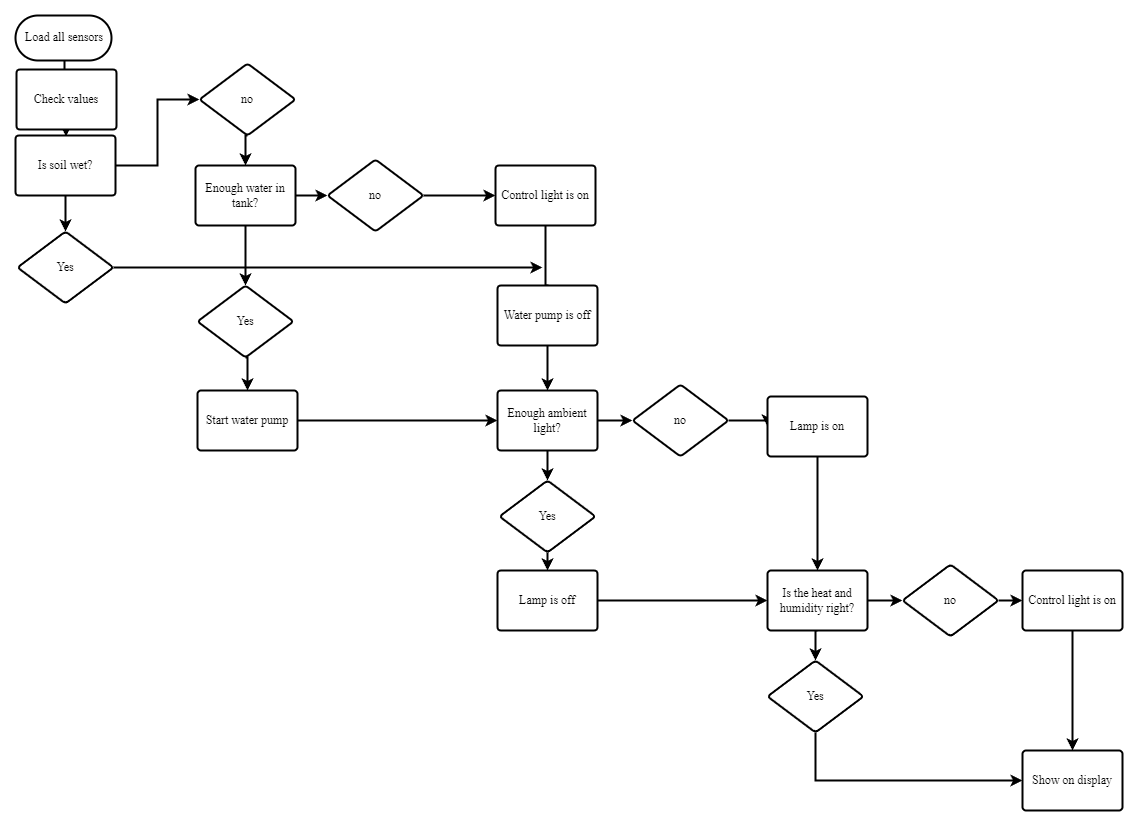

The diagram above was exported from draw.io. Its source (the exported page's mxGraphModel, read from the mxfile embedded in the PNG):
<mxGraphModel dx="1849" dy="753" grid="1" gridSize="15" guides="1" tooltips="1" connect="1" arrows="1" page="1" pageScale="1" pageWidth="1442" pageHeight="2040">
  <root>
    <mxCell id="0" />
    <mxCell id="1" parent="0" />
    <mxCell id="4wlB2EurjRGMQFGe-ZJa-60" value="" style="edgeStyle=orthogonalEdgeStyle;rounded=0;orthogonalLoop=1;jettySize=auto;html=1;" edge="1" parent="1" source="4wlB2EurjRGMQFGe-ZJa-2" target="4wlB2EurjRGMQFGe-ZJa-6">
      <mxGeometry relative="1" as="geometry" />
    </mxCell>
    <mxCell id="4wlB2EurjRGMQFGe-ZJa-2" value="Load all sensors&lt;br&gt;" style="shape=mxgraph.flowchart.start/terminator;whiteSpace=wrap;html=1;fillColor=#ffffff;strokeColor=#000000;strokeWidth=2;" vertex="1" name="Start/Terminator" parent="1">
      <mxGeometry x="313" y="120" width="98" height="45" as="geometry" />
    </mxCell>
    <mxCell id="4wlB2EurjRGMQFGe-ZJa-5" style="edgeStyle=orthogonalEdgeStyle;rounded=0;orthogonalLoop=1;jettySize=auto;html=1;exitX=0.5;exitY=1;exitDx=0;exitDy=0;exitPerimeter=0;" edge="1" parent="1" source="4wlB2EurjRGMQFGe-ZJa-4">
      <mxGeometry relative="1" as="geometry">
        <mxPoint x="364" y="240" as="targetPoint" />
      </mxGeometry>
    </mxCell>
    <mxCell id="4wlB2EurjRGMQFGe-ZJa-4" value="Check values" style="shape=mxgraph.flowchart.process;whiteSpace=wrap;html=1;fillColor=#ffffff;strokeColor=#000000;strokeWidth=2;" vertex="1" name="Process" parent="1">
      <mxGeometry x="314" y="174" width="100" height="60" as="geometry" />
    </mxCell>
    <mxCell id="4wlB2EurjRGMQFGe-ZJa-11" style="edgeStyle=orthogonalEdgeStyle;rounded=0;orthogonalLoop=1;jettySize=auto;html=1;exitX=1;exitY=0.5;exitDx=0;exitDy=0;exitPerimeter=0;entryX=0;entryY=0.5;entryDx=0;entryDy=0;entryPerimeter=0;" edge="1" parent="1" source="4wlB2EurjRGMQFGe-ZJa-6" target="4wlB2EurjRGMQFGe-ZJa-7">
      <mxGeometry relative="1" as="geometry" />
    </mxCell>
    <mxCell id="4wlB2EurjRGMQFGe-ZJa-55" style="edgeStyle=orthogonalEdgeStyle;rounded=0;orthogonalLoop=1;jettySize=auto;html=1;entryX=0.5;entryY=0;entryDx=0;entryDy=0;entryPerimeter=0;" edge="1" parent="1" source="4wlB2EurjRGMQFGe-ZJa-6" target="4wlB2EurjRGMQFGe-ZJa-50">
      <mxGeometry relative="1" as="geometry" />
    </mxCell>
    <mxCell id="4wlB2EurjRGMQFGe-ZJa-6" value="Is soil wet?" style="shape=mxgraph.flowchart.process;whiteSpace=wrap;html=1;fillColor=#ffffff;strokeColor=#000000;strokeWidth=2;" vertex="1" name="Process" parent="1">
      <mxGeometry x="313" y="240" width="100" height="60" as="geometry" />
    </mxCell>
    <mxCell id="4wlB2EurjRGMQFGe-ZJa-13" style="edgeStyle=orthogonalEdgeStyle;rounded=0;orthogonalLoop=1;jettySize=auto;html=1;exitX=0.5;exitY=1;exitDx=0;exitDy=0;exitPerimeter=0;entryX=0.5;entryY=0;entryDx=0;entryDy=0;entryPerimeter=0;" edge="1" parent="1" source="4wlB2EurjRGMQFGe-ZJa-7" target="4wlB2EurjRGMQFGe-ZJa-10">
      <mxGeometry relative="1" as="geometry" />
    </mxCell>
    <mxCell id="4wlB2EurjRGMQFGe-ZJa-7" value="no" style="shape=mxgraph.flowchart.decision;whiteSpace=wrap;html=1;fillColor=#ffffff;strokeColor=#000000;strokeWidth=2;" vertex="1" name="Decision" parent="1">
      <mxGeometry x="497" y="168" width="96" height="72" as="geometry" />
    </mxCell>
    <mxCell id="4wlB2EurjRGMQFGe-ZJa-16" style="edgeStyle=orthogonalEdgeStyle;rounded=0;orthogonalLoop=1;jettySize=auto;html=1;exitX=0.5;exitY=1;exitDx=0;exitDy=0;exitPerimeter=0;entryX=0.5;entryY=0;entryDx=0;entryDy=0;entryPerimeter=0;" edge="1" parent="1" source="4wlB2EurjRGMQFGe-ZJa-10" target="4wlB2EurjRGMQFGe-ZJa-15">
      <mxGeometry relative="1" as="geometry" />
    </mxCell>
    <mxCell id="4wlB2EurjRGMQFGe-ZJa-17" style="edgeStyle=orthogonalEdgeStyle;rounded=0;orthogonalLoop=1;jettySize=auto;html=1;exitX=1;exitY=0.5;exitDx=0;exitDy=0;exitPerimeter=0;entryX=0;entryY=0.5;entryDx=0;entryDy=0;entryPerimeter=0;" edge="1" parent="1" source="4wlB2EurjRGMQFGe-ZJa-10" target="4wlB2EurjRGMQFGe-ZJa-14">
      <mxGeometry relative="1" as="geometry" />
    </mxCell>
    <mxCell id="4wlB2EurjRGMQFGe-ZJa-10" value="Enough water in tank?" style="shape=mxgraph.flowchart.process;whiteSpace=wrap;html=1;fillColor=#ffffff;strokeColor=#000000;strokeWidth=2;" vertex="1" name="Process" parent="1">
      <mxGeometry x="493" y="270" width="100" height="60" as="geometry" />
    </mxCell>
    <mxCell id="4wlB2EurjRGMQFGe-ZJa-19" style="edgeStyle=orthogonalEdgeStyle;rounded=0;orthogonalLoop=1;jettySize=auto;html=1;exitX=1;exitY=0.5;exitDx=0;exitDy=0;exitPerimeter=0;entryX=0;entryY=0.5;entryDx=0;entryDy=0;entryPerimeter=0;" edge="1" parent="1" source="4wlB2EurjRGMQFGe-ZJa-14" target="4wlB2EurjRGMQFGe-ZJa-18">
      <mxGeometry relative="1" as="geometry" />
    </mxCell>
    <mxCell id="4wlB2EurjRGMQFGe-ZJa-14" value="no&lt;br&gt;" style="shape=mxgraph.flowchart.decision;whiteSpace=wrap;html=1;fillColor=#ffffff;strokeColor=#000000;strokeWidth=2;" vertex="1" name="Decision" parent="1">
      <mxGeometry x="625" y="264" width="96" height="72" as="geometry" />
    </mxCell>
    <mxCell id="4wlB2EurjRGMQFGe-ZJa-21" style="edgeStyle=orthogonalEdgeStyle;rounded=0;orthogonalLoop=1;jettySize=auto;html=1;exitX=0.5;exitY=1;exitDx=0;exitDy=0;exitPerimeter=0;entryX=0.5;entryY=0;entryDx=0;entryDy=0;entryPerimeter=0;" edge="1" parent="1" source="4wlB2EurjRGMQFGe-ZJa-15" target="4wlB2EurjRGMQFGe-ZJa-20">
      <mxGeometry relative="1" as="geometry" />
    </mxCell>
    <mxCell id="4wlB2EurjRGMQFGe-ZJa-15" value="Yes&lt;br&gt;" style="shape=mxgraph.flowchart.decision;whiteSpace=wrap;html=1;fillColor=#ffffff;strokeColor=#000000;strokeWidth=2;" vertex="1" name="Decision" parent="1">
      <mxGeometry x="495" y="390" width="96" height="72" as="geometry" />
    </mxCell>
    <mxCell id="4wlB2EurjRGMQFGe-ZJa-22" style="edgeStyle=orthogonalEdgeStyle;rounded=0;orthogonalLoop=1;jettySize=auto;html=1;exitX=0.5;exitY=1;exitDx=0;exitDy=0;exitPerimeter=0;" edge="1" parent="1" source="4wlB2EurjRGMQFGe-ZJa-18">
      <mxGeometry relative="1" as="geometry">
        <mxPoint x="845" y="450" as="targetPoint" />
      </mxGeometry>
    </mxCell>
    <mxCell id="4wlB2EurjRGMQFGe-ZJa-18" value="Control light is on&lt;br&gt;" style="shape=mxgraph.flowchart.process;whiteSpace=wrap;html=1;fillColor=#ffffff;strokeColor=#000000;strokeWidth=2;" vertex="1" name="Process" parent="1">
      <mxGeometry x="793" y="270" width="100" height="60" as="geometry" />
    </mxCell>
    <mxCell id="4wlB2EurjRGMQFGe-ZJa-26" style="edgeStyle=orthogonalEdgeStyle;rounded=0;orthogonalLoop=1;jettySize=auto;html=1;exitX=1;exitY=0.5;exitDx=0;exitDy=0;exitPerimeter=0;entryX=0;entryY=0.5;entryDx=0;entryDy=0;entryPerimeter=0;" edge="1" parent="1" source="4wlB2EurjRGMQFGe-ZJa-20" target="4wlB2EurjRGMQFGe-ZJa-24">
      <mxGeometry relative="1" as="geometry" />
    </mxCell>
    <mxCell id="4wlB2EurjRGMQFGe-ZJa-20" value="Start water pump" style="shape=mxgraph.flowchart.process;whiteSpace=wrap;html=1;fillColor=#ffffff;strokeColor=#000000;strokeWidth=2;" vertex="1" name="Process" parent="1">
      <mxGeometry x="495" y="495" width="100" height="60" as="geometry" />
    </mxCell>
    <mxCell id="4wlB2EurjRGMQFGe-ZJa-25" style="edgeStyle=orthogonalEdgeStyle;rounded=0;orthogonalLoop=1;jettySize=auto;html=1;exitX=0.5;exitY=1;exitDx=0;exitDy=0;exitPerimeter=0;entryX=0.5;entryY=0;entryDx=0;entryDy=0;entryPerimeter=0;" edge="1" parent="1" source="4wlB2EurjRGMQFGe-ZJa-23" target="4wlB2EurjRGMQFGe-ZJa-24">
      <mxGeometry relative="1" as="geometry" />
    </mxCell>
    <mxCell id="4wlB2EurjRGMQFGe-ZJa-23" value="Water pump is off" style="shape=mxgraph.flowchart.process;whiteSpace=wrap;html=1;fillColor=#ffffff;strokeColor=#000000;strokeWidth=2;" vertex="1" name="Process" parent="1">
      <mxGeometry x="795" y="390" width="100" height="60" as="geometry" />
    </mxCell>
    <mxCell id="4wlB2EurjRGMQFGe-ZJa-29" style="edgeStyle=orthogonalEdgeStyle;rounded=0;orthogonalLoop=1;jettySize=auto;html=1;exitX=1;exitY=0.5;exitDx=0;exitDy=0;exitPerimeter=0;entryX=0;entryY=0.5;entryDx=0;entryDy=0;entryPerimeter=0;" edge="1" parent="1" source="4wlB2EurjRGMQFGe-ZJa-24" target="4wlB2EurjRGMQFGe-ZJa-27">
      <mxGeometry relative="1" as="geometry" />
    </mxCell>
    <mxCell id="4wlB2EurjRGMQFGe-ZJa-30" style="edgeStyle=orthogonalEdgeStyle;rounded=0;orthogonalLoop=1;jettySize=auto;html=1;exitX=0.5;exitY=1;exitDx=0;exitDy=0;exitPerimeter=0;entryX=0.5;entryY=0;entryDx=0;entryDy=0;entryPerimeter=0;" edge="1" parent="1" source="4wlB2EurjRGMQFGe-ZJa-24" target="4wlB2EurjRGMQFGe-ZJa-28">
      <mxGeometry relative="1" as="geometry" />
    </mxCell>
    <mxCell id="4wlB2EurjRGMQFGe-ZJa-24" value="Enough ambient light?" style="shape=mxgraph.flowchart.process;whiteSpace=wrap;html=1;fillColor=#ffffff;strokeColor=#000000;strokeWidth=2;" vertex="1" name="Process" parent="1">
      <mxGeometry x="795" y="495" width="100" height="60" as="geometry" />
    </mxCell>
    <mxCell id="4wlB2EurjRGMQFGe-ZJa-32" style="edgeStyle=orthogonalEdgeStyle;rounded=0;orthogonalLoop=1;jettySize=auto;html=1;exitX=1;exitY=0.5;exitDx=0;exitDy=0;exitPerimeter=0;entryX=0;entryY=0.5;entryDx=0;entryDy=0;entryPerimeter=0;" edge="1" parent="1" source="4wlB2EurjRGMQFGe-ZJa-27" target="4wlB2EurjRGMQFGe-ZJa-31">
      <mxGeometry relative="1" as="geometry" />
    </mxCell>
    <mxCell id="4wlB2EurjRGMQFGe-ZJa-27" value="no&lt;br&gt;" style="shape=mxgraph.flowchart.decision;whiteSpace=wrap;html=1;fillColor=#ffffff;strokeColor=#000000;strokeWidth=2;" vertex="1" name="Decision" parent="1">
      <mxGeometry x="930" y="489" width="96" height="72" as="geometry" />
    </mxCell>
    <mxCell id="4wlB2EurjRGMQFGe-ZJa-34" style="edgeStyle=orthogonalEdgeStyle;rounded=0;orthogonalLoop=1;jettySize=auto;html=1;exitX=0.5;exitY=1;exitDx=0;exitDy=0;exitPerimeter=0;entryX=0.5;entryY=0;entryDx=0;entryDy=0;entryPerimeter=0;" edge="1" parent="1" source="4wlB2EurjRGMQFGe-ZJa-28" target="4wlB2EurjRGMQFGe-ZJa-33">
      <mxGeometry relative="1" as="geometry" />
    </mxCell>
    <mxCell id="4wlB2EurjRGMQFGe-ZJa-28" value="Yes" style="shape=mxgraph.flowchart.decision;whiteSpace=wrap;html=1;fillColor=#ffffff;strokeColor=#000000;strokeWidth=2;" vertex="1" name="Decision" parent="1">
      <mxGeometry x="797" y="585" width="96" height="72" as="geometry" />
    </mxCell>
    <mxCell id="4wlB2EurjRGMQFGe-ZJa-36" style="edgeStyle=orthogonalEdgeStyle;rounded=0;orthogonalLoop=1;jettySize=auto;html=1;exitX=0.5;exitY=1;exitDx=0;exitDy=0;exitPerimeter=0;entryX=0.5;entryY=0;entryDx=0;entryDy=0;entryPerimeter=0;" edge="1" parent="1" source="4wlB2EurjRGMQFGe-ZJa-31" target="4wlB2EurjRGMQFGe-ZJa-35">
      <mxGeometry relative="1" as="geometry" />
    </mxCell>
    <mxCell id="4wlB2EurjRGMQFGe-ZJa-31" value="Lamp is on" style="shape=mxgraph.flowchart.process;whiteSpace=wrap;html=1;fillColor=#ffffff;strokeColor=#000000;strokeWidth=2;" vertex="1" name="Process" parent="1">
      <mxGeometry x="1065" y="501" width="100" height="60" as="geometry" />
    </mxCell>
    <mxCell id="4wlB2EurjRGMQFGe-ZJa-37" style="edgeStyle=orthogonalEdgeStyle;rounded=0;orthogonalLoop=1;jettySize=auto;html=1;exitX=1;exitY=0.5;exitDx=0;exitDy=0;exitPerimeter=0;entryX=0;entryY=0.5;entryDx=0;entryDy=0;entryPerimeter=0;" edge="1" parent="1" source="4wlB2EurjRGMQFGe-ZJa-33" target="4wlB2EurjRGMQFGe-ZJa-35">
      <mxGeometry relative="1" as="geometry" />
    </mxCell>
    <mxCell id="4wlB2EurjRGMQFGe-ZJa-33" value="Lamp is off" style="shape=mxgraph.flowchart.process;whiteSpace=wrap;html=1;fillColor=#ffffff;strokeColor=#000000;strokeWidth=2;" vertex="1" name="Process" parent="1">
      <mxGeometry x="795" y="675" width="100" height="60" as="geometry" />
    </mxCell>
    <mxCell id="4wlB2EurjRGMQFGe-ZJa-39" style="edgeStyle=orthogonalEdgeStyle;rounded=0;orthogonalLoop=1;jettySize=auto;html=1;exitX=0.5;exitY=1;exitDx=0;exitDy=0;exitPerimeter=0;entryX=0.5;entryY=0;entryDx=0;entryDy=0;entryPerimeter=0;" edge="1" parent="1" source="4wlB2EurjRGMQFGe-ZJa-35" target="4wlB2EurjRGMQFGe-ZJa-38">
      <mxGeometry relative="1" as="geometry" />
    </mxCell>
    <mxCell id="4wlB2EurjRGMQFGe-ZJa-41" style="edgeStyle=orthogonalEdgeStyle;rounded=0;orthogonalLoop=1;jettySize=auto;html=1;exitX=1;exitY=0.5;exitDx=0;exitDy=0;exitPerimeter=0;entryX=0;entryY=0.5;entryDx=0;entryDy=0;entryPerimeter=0;" edge="1" parent="1" source="4wlB2EurjRGMQFGe-ZJa-35" target="4wlB2EurjRGMQFGe-ZJa-40">
      <mxGeometry relative="1" as="geometry" />
    </mxCell>
    <mxCell id="4wlB2EurjRGMQFGe-ZJa-35" value="Is the heat and humidity right?" style="shape=mxgraph.flowchart.process;whiteSpace=wrap;html=1;fillColor=#ffffff;strokeColor=#000000;strokeWidth=2;" vertex="1" name="Process" parent="1">
      <mxGeometry x="1065" y="675" width="100" height="60" as="geometry" />
    </mxCell>
    <mxCell id="4wlB2EurjRGMQFGe-ZJa-65" style="edgeStyle=orthogonalEdgeStyle;rounded=0;orthogonalLoop=1;jettySize=auto;html=1;exitX=0.5;exitY=1;exitDx=0;exitDy=0;exitPerimeter=0;entryX=0;entryY=0.5;entryDx=0;entryDy=0;entryPerimeter=0;" edge="1" parent="1" source="4wlB2EurjRGMQFGe-ZJa-38" target="4wlB2EurjRGMQFGe-ZJa-48">
      <mxGeometry relative="1" as="geometry" />
    </mxCell>
    <mxCell id="4wlB2EurjRGMQFGe-ZJa-38" value="Yes" style="shape=mxgraph.flowchart.decision;whiteSpace=wrap;html=1;fillColor=#ffffff;strokeColor=#000000;strokeWidth=2;" vertex="1" name="Decision" parent="1">
      <mxGeometry x="1065" y="765" width="96" height="72" as="geometry" />
    </mxCell>
    <mxCell id="4wlB2EurjRGMQFGe-ZJa-43" style="edgeStyle=orthogonalEdgeStyle;rounded=0;orthogonalLoop=1;jettySize=auto;html=1;exitX=1;exitY=0.5;exitDx=0;exitDy=0;exitPerimeter=0;" edge="1" parent="1" source="4wlB2EurjRGMQFGe-ZJa-40" target="4wlB2EurjRGMQFGe-ZJa-42">
      <mxGeometry relative="1" as="geometry" />
    </mxCell>
    <mxCell id="4wlB2EurjRGMQFGe-ZJa-40" value="no" style="shape=mxgraph.flowchart.decision;whiteSpace=wrap;html=1;fillColor=#ffffff;strokeColor=#000000;strokeWidth=2;" vertex="1" name="Decision" parent="1">
      <mxGeometry x="1200" y="669" width="96" height="72" as="geometry" />
    </mxCell>
    <mxCell id="4wlB2EurjRGMQFGe-ZJa-57" style="edgeStyle=orthogonalEdgeStyle;rounded=0;orthogonalLoop=1;jettySize=auto;html=1;entryX=0.5;entryY=0;entryDx=0;entryDy=0;entryPerimeter=0;" edge="1" parent="1" source="4wlB2EurjRGMQFGe-ZJa-42" target="4wlB2EurjRGMQFGe-ZJa-48">
      <mxGeometry relative="1" as="geometry" />
    </mxCell>
    <mxCell id="4wlB2EurjRGMQFGe-ZJa-42" value="Control light is on" style="shape=mxgraph.flowchart.process;whiteSpace=wrap;html=1;fillColor=#ffffff;strokeColor=#000000;strokeWidth=2;" vertex="1" name="Process" parent="1">
      <mxGeometry x="1320" y="675" width="100" height="60" as="geometry" />
    </mxCell>
    <mxCell id="4wlB2EurjRGMQFGe-ZJa-48" value="Show on display" style="shape=mxgraph.flowchart.process;whiteSpace=wrap;html=1;fillColor=#ffffff;strokeColor=#000000;strokeWidth=2;" vertex="1" name="Process" parent="1">
      <mxGeometry x="1320" y="855" width="100" height="60" as="geometry" />
    </mxCell>
    <mxCell id="4wlB2EurjRGMQFGe-ZJa-68" style="edgeStyle=orthogonalEdgeStyle;rounded=0;orthogonalLoop=1;jettySize=auto;html=1;" edge="1" parent="1" source="4wlB2EurjRGMQFGe-ZJa-50">
      <mxGeometry relative="1" as="geometry">
        <mxPoint x="840" y="372" as="targetPoint" />
      </mxGeometry>
    </mxCell>
    <mxCell id="4wlB2EurjRGMQFGe-ZJa-50" value="Yes" style="shape=mxgraph.flowchart.decision;whiteSpace=wrap;html=1;fillColor=#ffffff;strokeColor=#000000;strokeWidth=2;" vertex="1" name="Decision" parent="1">
      <mxGeometry x="315" y="336" width="96" height="72" as="geometry" />
    </mxCell>
  </root>
</mxGraphModel>